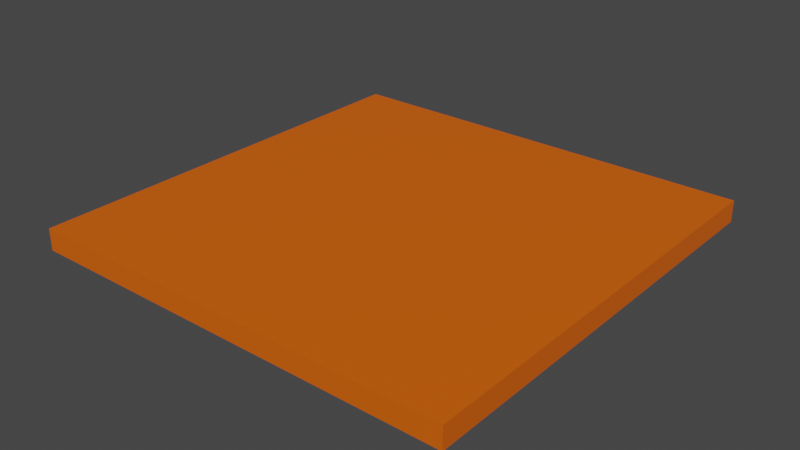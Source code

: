 # Source: PrototypeFloor_Orange.blend  (saved by Blender 3.5.10; exported with 4.5.12 LTS)
import bpy
from mathutils import Matrix  # noqa: F401  (used for matrix-valued properties, if any)

bpy.ops.wm.read_factory_settings(use_empty=True)
scene = bpy.context.scene
scene.name = 'Scene'

# ---- collections
col_prototypeground = bpy.data.collections.new('PrototypeGround'); scene.collection.children.link(col_prototypeground)

# ---- materials (node trees are filled in below, after node groups)
mat_orangeground_005 = bpy.data.materials.new('OrangeGround.005')
mat_orangeground_005.use_transparent_shadow = False

# ---- material node trees
mat_orangeground_005.use_nodes = True; mat_orangeground_005.node_tree.nodes.clear()
_N = mat_orangeground_005.node_tree.nodes; _L = mat_orangeground_005.node_tree.links
n0 = _N.new('ShaderNodeBsdfPrincipled'); n0.name = 'Principled BSDF'; n0.location = (10, 300)
n0.distribution = 'GGX'
n0.subsurface_method = 'RANDOM_WALK_SKIN'
n0.inputs[0].default_value = (0.8, 0.1217, 0.0, 1.0)
n0.inputs[3].default_value = 1.45
n0.inputs[27].default_value = (0.0, 0.0, 0.0, 1.0)
n0.inputs[28].default_value = 1.0
n1 = _N.new('ShaderNodeOutputMaterial'); n1.name = 'Material Output'; n1.location = (300, 300)
_L.new(n0.outputs[0], n1.inputs[0])
n1.is_active_output = True

# ---- world
world_world = bpy.data.worlds.new('World'); scene.world = world_world
world_world.use_nodes = True; world_world.node_tree.nodes.clear()
_N = world_world.node_tree.nodes; _L = world_world.node_tree.links
n0 = _N.new('ShaderNodeOutputWorld'); n0.name = 'World Output'; n0.location = (300, 300)
n1 = _N.new('ShaderNodeBackground'); n1.name = 'Background'; n1.location = (10, 300)
n1.inputs[0].default_value = (0.05088, 0.05088, 0.05088, 1.0)
_L.new(n1.outputs[0], n0.inputs[0])
n0.is_active_output = True
world_world.color = (0.05088, 0.05088, 0.05088)
world_world.use_sun_shadow = False
world_world.sun_shadow_jitter_overblur = 0.0

# ---- meshes
me_plane_005 = bpy.data.meshes.new('Plane.005')
me_plane_005.from_pydata([(-1.0, -1.0, 0.0), (1.0, -1.0, 0.0), (-1.0, 1.0, 0.0), (1.0, 1.0, 0.0)], [], [(0, 1, 3, 2)])
_uv = me_plane_005.uv_layers.new(name='UVMap')
_uv.uv.foreach_set('vector', [0.0, 0.0, 1.0, 0.0, 1.0, 1.0, 0.0, 1.0])
me_plane_005.materials.append(mat_orangeground_005)
me_plane_005.update()

# ---- objects
ob_plane_002 = bpy.data.objects.new('Plane.002', me_plane_005)

# ---- transforms, parenting, visibility, modifiers, constraints
ob_plane_002.location = (1.03, -1.008, 0.3056)
ob_plane_002.scale = (-1.011, -1.011, -1.011)
_m = ob_plane_002.modifiers.new('Solidify', 'SOLIDIFY')
_m.thickness = -0.1

# ---- collection membership
col_prototypeground.objects.link(ob_plane_002)

# ---- scene / render settings (as saved in the file)
scene.frame_start = 1; scene.frame_end = 250; scene.frame_set(1)
scene.render.engine = 'BLENDER_EEVEE_NEXT'
scene.cycles.sampling_pattern = 'TABULATED_SOBOL'
scene.view_settings.view_transform = 'Filmic'
bpy.context.view_layer.update()

# ---- added for rendering (the .blend has no active camera and no usable light): camera, sun
cam_auto = bpy.data.cameras.new('AutoCamera')
cam_auto.lens = 50.0
cam_auto.sensor_width = 36.0
cam_auto.clip_end = 1000.0
ob_auto_camera = bpy.data.objects.new('AutoCamera', cam_auto)
scene.collection.objects.link(ob_auto_camera)
ob_auto_camera.location = (3.67633, -4.18432, 2.37236)
ob_auto_camera.rotation_euler = (1.09748, -7.21219e-08, 0.694738)
scene.camera = ob_auto_camera
light_auto_sun = bpy.data.lights.new('AutoSun', 'SUN')
light_auto_sun.energy = 3.0
light_auto_sun.angle = 0.0523599
ob_auto_sun = bpy.data.objects.new('AutoSun', light_auto_sun)
scene.collection.objects.link(ob_auto_sun)
ob_auto_sun.rotation_euler = (0.872665, 0.174533, 0.523599)
bpy.context.view_layer.update()
